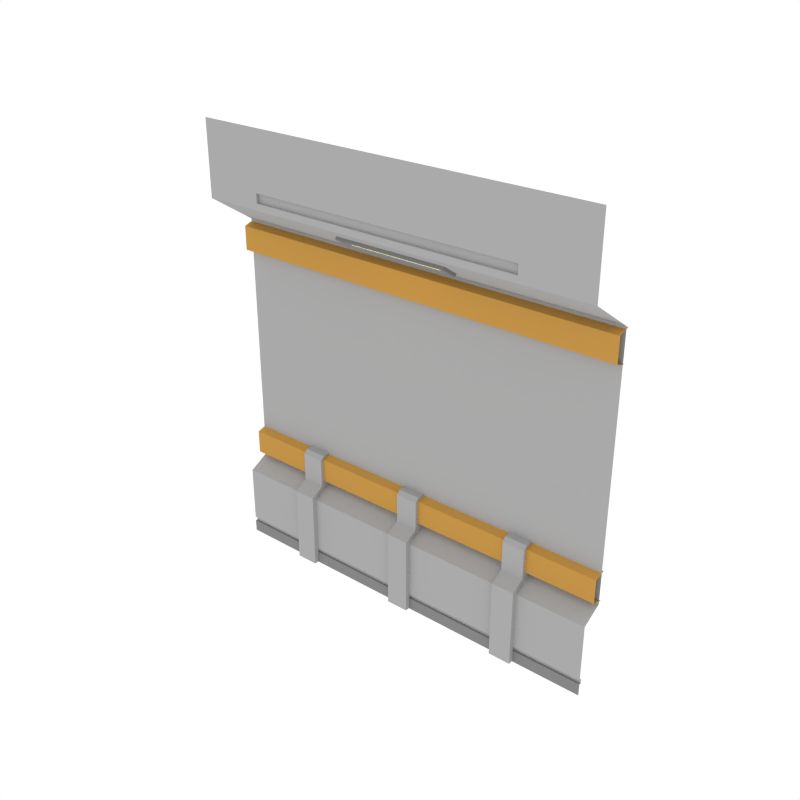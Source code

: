 # Source: Wall_Empty.blend  (saved by Blender 3.4.6; exported with 4.5.12 LTS)
import bpy
from mathutils import Matrix  # noqa: F401  (used for matrix-valued properties, if any)

bpy.ops.wm.read_factory_settings(use_empty=True)
scene = bpy.context.scene
scene.name = 'Scene'

# ---- collections
col_collection_1 = bpy.data.collections.new('Collection 1'); scene.collection.children.link(col_collection_1)

# ---- materials (node trees are filled in below, after node groups)
mat_main = bpy.data.materials.new('Main')
mat_main.alpha_threshold = 0.0
mat_main.diffuse_color = (0.402, 0.402, 0.402, 1.0)
mat_main.roughness = 0.5
mat_accent = bpy.data.materials.new('Accent')
mat_accent.alpha_threshold = 0.0
mat_accent.diffuse_color = (0.5596, 0.2977, 0.06679, 1.0)
mat_accent.roughness = 0.5
mat_light = bpy.data.materials.new('Light')
mat_light.alpha_threshold = 0.0
mat_light.diffuse_color = (0.4869, 0.4869, 0.4869, 1.0)
mat_light.roughness = 0.5
mat_darkgrey = bpy.data.materials.new('DarkGrey')
mat_darkgrey.alpha_threshold = 0.0
mat_darkgrey.diffuse_color = (0.2395, 0.2395, 0.2395, 1.0)
mat_darkgrey.roughness = 0.5

# ---- node groups
ng_auto_smooth = bpy.data.node_groups.new('Auto Smooth', 'GeometryNodeTree')
_s = ng_auto_smooth.interface.new_socket(name='Geometry', in_out='OUTPUT', socket_type='NodeSocketGeometry')
_s = ng_auto_smooth.interface.new_socket(name='Geometry', in_out='INPUT', socket_type='NodeSocketGeometry')
_s = ng_auto_smooth.interface.new_socket(name='Angle', in_out='INPUT', socket_type='NodeSocketFloat')
_s.subtype = 'ANGLE'
_s.min_value = 0.0
_s.max_value = 3.142
ng_auto_smooth.is_modifier = True
_N = ng_auto_smooth.nodes; _L = ng_auto_smooth.links
n0 = _N.new('NodeGroupOutput'); n0.name = 'Group Output'; n0.location = (480, -100)
n1 = _N.new('NodeGroupInput'); n1.name = 'Group Input'; n1.location = (-420, -300)
n2 = _N.new('NodeGroupInput'); n2.name = 'Group Input.001'; n2.location = (-60, -100)
n3 = _N.new('GeometryNodeSetShadeSmooth'); n3.name = 'Set Shade Smooth'; n3.location = (120, -100)
n3.domain = 'EDGE'
n4 = _N.new('GeometryNodeSetShadeSmooth'); n4.name = 'Set Shade Smooth.001'; n4.location = (300, -100)
n5 = _N.new('GeometryNodeInputMeshEdgeAngle'); n5.name = 'Edge Angle'; n5.location = (-420, -220)
n6 = _N.new('GeometryNodeInputEdgeSmooth'); n6.name = 'Is Edge Smooth'; n6.location = (-60, -160)
n7 = _N.new('GeometryNodeInputShadeSmooth'); n7.name = 'Is Face Smooth'; n7.location = (-240, -340)
n8 = _N.new('FunctionNodeBooleanMath'); n8.name = 'Boolean Math'; n8.location = (-60, -220)
n9 = _N.new('FunctionNodeCompare'); n9.name = 'Compare'; n9.location = (-240, -180)
n9.operation = 'LESS_EQUAL'
_L.new(n5.outputs[0], n9.inputs[0])
_L.new(n4.outputs[0], n0.inputs[0])
_L.new(n1.outputs[1], n9.inputs[1])
_L.new(n9.outputs[0], n8.inputs[0])
_L.new(n7.outputs[0], n8.inputs[1])
_L.new(n2.outputs[0], n3.inputs[0])
_L.new(n6.outputs[0], n3.inputs[1])
_L.new(n3.outputs[0], n4.inputs[0])
_L.new(n8.outputs[0], n3.inputs[2])
n0.is_active_output = True

# ---- material node trees
mat_light.use_nodes = True; mat_light.node_tree.nodes.clear()
_N = mat_light.node_tree.nodes; _L = mat_light.node_tree.links
n0 = _N.new('ShaderNodeOutputMaterial'); n0.name = 'Material Output'; n0.location = (300, 300)
n1 = _N.new('ShaderNodeEmission'); n1.name = 'Emission'; n1.location = (10, 300)
n1.inputs[0].default_value = (1.0, 0.812, 0.3343, 1.0)
n1.inputs[1].default_value = 3.1
_L.new(n1.outputs[0], n0.inputs[0])
n0.is_active_output = True

# ---- world
world_world = bpy.data.worlds.new('World'); scene.world = world_world
world_world.color = (1.0, 1.0, 1.0)
world_world.use_sun_shadow = False
world_world.sun_shadow_jitter_overblur = 0.0
world_world.cycles.sampling_method = 'NONE'
world_world.cycles.sample_map_resolution = 256

# ---- meshes
me_plane_111 = bpy.data.meshes.new('Plane.111')
me_plane_111.from_pydata([(2.0, 8.941e-08, 0.0), (2.0, 0.2064, 3.399), (-2.0, -8.941e-08, 0.0), (-2.0, 0.2064, 3.399), (2.0, -0.2557, 4.431), (-2.0, -0.2557, 4.431), (2.0, 0.2064, 0.8535), (-2.0, 0.2064, 0.8535), (-2.0, -1.043e-07, 0.7412), (2.0, 7.451e-08, 0.7412), (-2.0, -0.2557, 3.704), (2.0, -0.2557, 3.704), (2.0, 0.235, 3.383), (-2.0, 0.235, 3.383), (2.0, 0.1211, 3.348), (-2.0, 0.1211, 3.348), (2.0, 0.1211, 3.112), (-2.0, 0.1211, 3.112), (2.0, 0.2373, 3.077), (-2.0, 0.2373, 3.077), (2.0, 0.235, 1.181), (-2.0, 0.235, 1.181), (2.0, 0.1211, 1.147), (-2.0, 0.1211, 1.147), (2.0, 0.1211, 0.91), (-2.0, 0.1211, 0.91), (2.0, 0.2373, 0.8757), (-2.0, 0.2373, 0.8757), (0.5339, 0.06092, 3.504), (-0.6201, 0.06092, 3.504), (-0.6201, -0.1006, 3.61), (0.5339, -0.1006, 3.61), (0.5339, 0.04097, 3.474), (-0.6201, 0.04097, 3.474), (-0.6201, -0.1206, 3.58), (0.5339, -0.1206, 3.58), (2.0, -0.2557, 3.767), (-2.0, -0.2557, 3.767), (2.0, -0.2557, 3.86), (-2.0, -0.2557, 3.86), (1.429, 0.022, 0.1655), (0.8571, 0.022, 0.1655), (1.325, 0.2064, 3.399), (-1.412, 0.2064, 3.399), (1.325, -0.2557, 4.431), (-1.412, -0.2557, 4.431), (0.2857, 0.022, 0.1655), (-0.2857, 0.022, 0.1655), (-0.8571, 0.022, 0.1655), (-1.429, 0.022, 0.1655), (1.325, -0.2557, 3.704), (-1.412, -0.2557, 3.704), (1.325, -0.2557, 3.767), (-1.412, -0.2557, 3.767), (1.325, -0.2557, 3.86), (-1.412, -0.2557, 3.86), (1.325, -0.2271, 3.767), (-1.412, -0.2271, 3.767), (1.325, -0.2271, 3.86), (-1.412, -0.2271, 3.86), (-0.8642, -0.2557, 3.704), (-0.3168, -0.2557, 3.704), (0.2306, -0.2557, 3.704), (0.778, -0.2557, 3.704), (-0.8642, -0.2557, 4.431), (-0.3168, -0.2557, 4.431), (0.2306, -0.2557, 4.431), (0.778, -0.2557, 4.431), (-0.8642, 0.2064, 3.399), (-0.3168, 0.2064, 3.399), (2.0, 0.2064, 2.94), (-2.0, 0.2064, 2.94), (0.2306, 0.2064, 3.399), (0.778, 0.2064, 3.399), (1.429, 6.386e-08, 0.0), (0.8571, 3.832e-08, 0.0), (0.2857, 1.277e-08, 0.0), (-0.2857, -1.277e-08, 0.0), (-0.8571, -3.832e-08, 0.0), (-1.429, -6.386e-08, 0.0), (1.429, 0.022, 0.1205), (0.8571, 0.022, 0.1205), (0.2857, 0.022, 0.1205), (-0.2857, 0.022, 0.1205), (-0.8571, 0.022, 0.1205), (-1.429, 0.022, 0.1205), (1.429, 6.019e-08, 0.1655), (0.8571, 3.471e-08, 0.1655), (-0.8642, -0.2271, 3.86), (-0.3168, -0.2271, 3.86), (0.2306, -0.2271, 3.86), (0.778, -0.2271, 3.86), (-0.8642, -0.2271, 3.767), (-0.3168, -0.2271, 3.767), (0.2306, -0.2271, 3.767), (0.778, -0.2271, 3.767), (-1.315, -0.04581, 0.0), (-1.091, -0.04581, 0.0), (-1.315, 0.2435, 0.0), (-1.315, 0.2435, 0.8754), (-1.091, 0.2435, 0.0), (-1.091, 0.2435, 0.8754), (-1.315, -0.04581, 0.7771), (-1.315, 0.09027, 0.8525), (-1.091, 0.09027, 0.8525), (-1.091, -0.04581, 0.7771), (-0.117, -0.04581, 0.0), (0.107, -0.04581, 0.0), (-0.117, 0.2435, 0.0), (-0.117, 0.2435, 0.8754), (0.107, 0.2435, 0.0), (0.107, 0.2435, 0.8754), (-0.117, -0.04581, 0.7771), (-0.117, 0.09027, 0.8525), (0.107, 0.09027, 0.8525), (0.107, -0.04581, 0.7771), (1.081, -0.04581, 0.0), (1.305, -0.04581, 0.0), (1.081, 0.2435, 0.0), (1.081, 0.2435, 0.8754), (1.305, 0.2435, 0.0), (1.305, 0.2435, 0.8754), (1.081, -0.04581, 0.7771), (1.081, 0.09027, 0.8525), (1.305, 0.09027, 0.8525), (1.305, -0.04581, 0.7771), (0.2857, 9.218e-09, 0.1655), (-0.2857, -1.627e-08, 0.1655), (-0.8571, -4.176e-08, 0.1655), (-1.429, -6.725e-08, 0.1655), (1.429, 6.032e-08, 0.1205), (0.8571, 3.496e-08, 0.1205), (0.2857, 9.605e-09, 0.1205), (-0.2857, -1.575e-08, 0.1205), (-0.8571, -4.111e-08, 0.1205), (-1.429, -6.647e-08, 0.1205), (1.429, 0.2064, 2.94), (0.8571, 0.2064, 2.94), (0.2857, 0.2064, 2.94), (-0.2857, 0.2064, 2.94), (-0.8571, 0.2064, 2.94), (-1.429, 0.2064, 2.94), (0.4815, 0.008428, 3.495), (-0.5677, 0.008428, 3.495), (-0.5677, -0.08927, 3.559), (0.4815, -0.08927, 3.559), (0.4497, -0.006625, 3.519), (-0.5359, -0.006625, 3.519), (-0.5359, -0.06527, 3.558), (0.4497, -0.06527, 3.558), (-1.315, 0.2435, 1.186), (-1.091, 0.2435, 1.186), (-0.117, 0.2435, 1.186), (0.107, 0.2435, 1.186), (1.081, 0.2435, 1.186), (1.305, 0.2435, 1.186), (-1.091, 0.1282, 1.186), (-1.091, 0.09027, 1.148), (-1.315, 0.09027, 1.148), (-1.315, 0.1282, 1.186), (0.107, 0.1282, 1.186), (0.107, 0.09027, 1.148), (-0.117, 0.09027, 1.148), (-0.117, 0.1282, 1.186), (1.305, 0.1282, 1.186), (1.305, 0.09027, 1.148), (1.081, 0.09027, 1.148), (1.081, 0.1282, 1.186), (-2.0, -9.183e-08, 0.1205), (2.0, 8.568e-08, 0.1205), (1.429, 4.896e-08, 0.7412), (0.8571, 2.342e-08, 0.7412), (0.2857, -2.129e-09, 0.7412), (-0.8642, -0.2557, 3.86), (-0.3168, -0.2557, 3.86), (2.0, 8.568e-08, 0.1655), (-0.2857, -2.767e-08, 0.7412), (-0.8571, -5.322e-08, 0.7412), (-1.429, -7.876e-08, 0.7412), (0.2306, -0.2557, 3.86), (0.778, -0.2557, 3.86), (-2.0, -9.273e-08, 0.1655), (-2.0, 0.022, 0.1655), (-2.0, 0.022, 0.1205), (1.429, 0.2064, 0.8535), (-0.8642, -0.2557, 3.767), (0.8571, 0.2064, 0.8535), (-0.3168, -0.2557, 3.767), (0.2857, 0.2064, 0.8535), (2.0, 0.022, 0.1205), (2.0, 0.022, 0.1655), (-0.2857, 0.2064, 0.8535), (-0.8571, 0.2064, 0.8535), (-1.429, 0.2064, 0.8535), (0.2306, -0.2557, 3.767), (0.778, -0.2557, 3.767)], [], [(84, 83, 47, 48), (54, 38, 4, 44), (73, 42, 50, 63), (83, 82, 46, 47), (42, 1, 11, 50), (13, 15, 14, 12), (15, 17, 16, 14), (17, 19, 18, 16), (21, 23, 22, 20), (23, 25, 24, 22), (25, 27, 26, 24), (35, 34, 144, 145), (30, 29, 33, 34), (28, 31, 35, 32), (29, 28, 32, 33), (31, 30, 34, 35), (50, 11, 36, 52), (52, 36, 38, 54), (37, 53, 55, 39), (55, 53, 57, 59), (10, 51, 53, 37), (128, 177, 178, 129), (3, 43, 51, 10), (184, 6, 70, 136), (63, 50, 52, 195), (77, 133, 134, 78), (0, 169, 130, 74), (39, 55, 45, 5), (135, 134, 84, 85), (79, 135, 168, 2), (171, 170, 184, 186), (180, 54, 44, 67), (52, 54, 58, 56), (74, 130, 131, 75), (180, 91, 58, 54), (127, 128, 48, 47), (86, 87, 41, 40), (132, 131, 81, 82), (177, 176, 191, 192), (71, 141, 43, 3), (87, 126, 46, 41), (95, 56, 58, 91), (175, 86, 40, 190), (72, 138, 137, 73), (184, 136, 137, 186), (168, 135, 85, 183), (73, 137, 136, 42), (179, 180, 67, 66), (174, 179, 66, 65), (173, 174, 65, 64), (55, 173, 64, 45), (94, 95, 91, 90), (175, 9, 170, 86), (129, 181, 182, 49), (82, 81, 41, 46), (133, 132, 82, 83), (134, 133, 83, 84), (129, 178, 8, 181), (131, 130, 80, 81), (179, 90, 91, 180), (174, 89, 90, 179), (173, 88, 89, 174), (55, 59, 88, 173), (93, 94, 90, 89), (141, 71, 7, 193), (183, 85, 49, 182), (137, 138, 188, 186), (172, 171, 186, 188), (109, 113, 162, 163, 152), (96, 98, 100, 97), (97, 100, 101, 104, 105), (102, 96, 97, 105), (102, 105, 104, 103), (102, 103, 99, 98, 96), (106, 108, 110, 107), (107, 110, 111, 114, 115), (112, 106, 107, 115), (112, 115, 114, 113), (112, 113, 109, 108, 106), (111, 109, 152, 153), (116, 118, 120, 117), (117, 120, 121, 124, 125), (122, 116, 117, 125), (122, 125, 124, 123), (122, 123, 119, 118, 116), (69, 72, 62, 61), (126, 172, 176, 127), (68, 69, 61, 60), (43, 68, 60, 51), (72, 73, 63, 62), (51, 60, 185, 53), (62, 63, 195, 194), (87, 171, 172, 126), (61, 62, 194, 187), (75, 131, 132, 76), (86, 170, 171, 87), (60, 61, 187, 185), (81, 80, 40, 41), (142, 145, 149, 146), (34, 33, 143, 144), (32, 35, 145, 142), (33, 32, 142, 143), (147, 146, 149, 148), (143, 142, 146, 147), (145, 144, 148, 149), (144, 143, 147, 148), (104, 101, 151, 156, 157), (114, 111, 153, 160, 161), (124, 121, 155, 164, 165), (160, 153, 152, 163), (113, 114, 161, 162), (121, 119, 154, 155), (164, 155, 154, 167), (101, 99, 150, 151), (119, 123, 166, 167, 154), (156, 151, 150, 159), (123, 124, 165, 166), (99, 103, 158, 159, 150), (156, 159, 158, 157), (160, 163, 162, 161), (164, 167, 166, 165), (103, 104, 157, 158), (53, 185, 92, 57), (8, 178, 193, 7), (85, 84, 48, 49), (130, 169, 189, 80), (176, 172, 188, 191), (43, 141, 140, 68), (68, 140, 139, 69), (69, 139, 138, 72), (188, 138, 139, 191), (127, 176, 177, 128), (194, 195, 95, 94), (57, 92, 88, 59), (92, 93, 89, 88), (80, 189, 190, 40), (178, 177, 192, 193), (187, 194, 94, 93), (185, 187, 93, 92), (195, 52, 56, 95), (192, 191, 139, 140), (170, 9, 6, 184), (42, 136, 70, 1), (78, 134, 135, 79), (76, 132, 133, 77), (126, 127, 47, 46), (128, 129, 49, 48), (140, 141, 193, 192), (99, 101, 100, 98), (109, 111, 110, 108), (119, 121, 120, 118)])
me_plane_111.polygons.foreach_set('material_index', [0, 0, 0, 0, 0, 1, 1, 1, 1, 1, 1, 3, 3, 3, 3, 3, 0, 0, 0, 0, 0, 0, 0, 0, 0, 3, 3, 0, 3, 3, 0, 0, 0, 3, 0, 0, 0, 3, 0, 0, 0, 0, 0, 0, 0, 3, 0, 0, 0, 0, 0, 0, 0, 0, 0, 3, 3, 0, 3, 0, 0, 0, 0, 0, 0, 0, 0, 0, 0, 3, 0, 0, 0, 0, 3, 0, 0, 0, 0, 0, 3, 0, 0, 0, 0, 0, 0, 0, 0, 0, 0, 0, 0, 0, 3, 0, 0, 0, 3, 3, 3, 3, 2, 3, 3, 3, 0, 0, 0, 0, 0, 0, 0, 0, 0, 0, 0, 0, 0, 0, 0, 0, 0, 0, 0, 3, 0, 0, 0, 0, 0, 0, 0, 0, 0, 0, 0, 0, 0, 0, 0, 0, 0, 3, 3, 0, 0, 0, 0, 0, 0])
me_plane_111.materials.append(mat_main)
me_plane_111.materials.append(mat_accent)
me_plane_111.materials.append(mat_light)
me_plane_111.materials.append(mat_darkgrey)
me_plane_111.use_remesh_preserve_volume = False
me_plane_111.use_remesh_preserve_attributes = False
me_plane_111.use_mirror_vertex_groups = False
me_plane_111.update()

# ---- objects
ob_wall_empty = bpy.data.objects.new('Wall_Empty', me_plane_111)

# ---- transforms, parenting, visibility, modifiers, constraints
ob_wall_empty.location = (0.0, 0.0, 0.0)
ob_wall_empty.lineart.crease_threshold = 0.0
_m = ob_wall_empty.modifiers.new('Auto Smooth', 'NODES')
_m.node_group = ng_auto_smooth
_gi = [s.identifier for s in ng_auto_smooth.interface.items_tree if s.item_type == 'SOCKET' and s.in_out == 'INPUT']
_m[_gi[1]] = 0.5236  # Angle

# ---- collection membership
col_collection_1.objects.link(ob_wall_empty)

# ---- scene / render settings (as saved in the file)
scene.frame_start = 1; scene.frame_end = 250; scene.frame_set(0)
scene.render.engine = 'CYCLES'
scene.render.resolution_x = 1000
scene.render.resolution_y = 1000
scene.render.dither_intensity = 0.0
scene.cycles.samples = 200
scene.cycles.sampling_pattern = 'TABULATED_SOBOL'
scene.cycles.light_sampling_threshold = 0.0
scene.cycles.use_adaptive_sampling = False
scene.cycles.use_light_tree = False
scene.cycles.caustics_reflective = False
scene.cycles.caustics_refractive = False
scene.cycles.blur_glossy = 0.0
scene.cycles.max_bounces = 2
scene.cycles.pixel_filter_type = 'GAUSSIAN'
scene.cycles.sample_clamp_indirect = 0.0
scene.view_settings.view_transform = 'Standard'
bpy.context.view_layer.update()

# ---- added for rendering (the .blend has no active camera): camera
cam_auto = bpy.data.cameras.new('AutoCamera')
cam_auto.lens = 50.0
cam_auto.sensor_width = 36.0
cam_auto.clip_end = 1000.0
ob_auto_camera = bpy.data.objects.new('AutoCamera', cam_auto)
scene.collection.objects.link(ob_auto_camera)
ob_auto_camera.location = (5.54224, -6.65678, 6.64924)
ob_auto_camera.rotation_euler = (1.09748, -7.21219e-08, 0.694738)
scene.camera = ob_auto_camera
bpy.context.view_layer.update()
